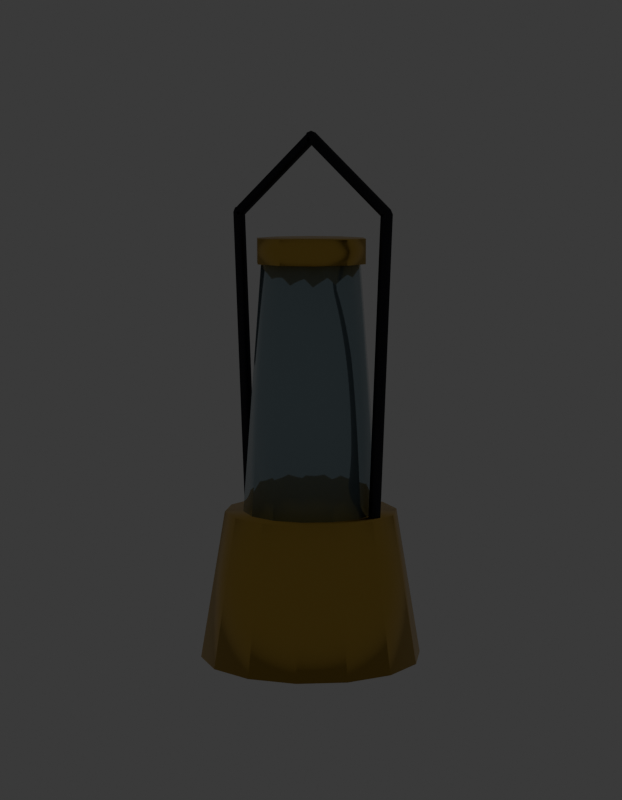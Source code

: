 # Source: SM_PRP_Lampiao_Blockout.blend  (saved by Blender 5.2.45; exported with 4.5.12 LTS)
import bpy
from mathutils import Matrix  # noqa: F401  (used for matrix-valued properties, if any)

bpy.ops.wm.read_factory_settings(use_empty=True)
scene = bpy.context.scene
scene.name = 'Scene'

# ---- collections
col_prp_lampiao = bpy.data.collections.new('PRP_Lampiao'); scene.collection.children.link(col_prp_lampiao)
col_rig = bpy.data.collections.new('Rig'); col_prp_lampiao.children.link(col_rig)
col_geo = bpy.data.collections.new('Geo'); col_prp_lampiao.children.link(col_geo)
col_sockets = bpy.data.collections.new('Sockets'); col_prp_lampiao.children.link(col_sockets)
col_props = bpy.data.collections.new('Props'); col_prp_lampiao.children.link(col_props)
col_preview = bpy.data.collections.new('_Preview'); scene.collection.children.link(col_preview)

# ---- materials (node trees are filled in below, after node groups)
mat_mat_prp_latao = bpy.data.materials.new('MAT_PRP_Latao')
mat_mat_prp_latao.diffuse_color = (0.6939, 0.4564, 0.1022, 1.0)
mat_mat_prp_latao.roughness = 0.3
mat_mat_prp_latao.metallic = 1.0
mat_mat_prp_vidro = bpy.data.materials.new('MAT_PRP_Vidro')
mat_mat_prp_vidro.diffuse_color = (0.3467, 0.4564, 0.5029, 1.0)
mat_mat_prp_vidro.roughness = 0.05
mat_mat_prp_vidro.metallic = 0.6
mat_mat_prp_lampada = bpy.data.materials.new('MAT_PRP_Lampada')
mat_mat_prp_lampada.diffuse_color = (1.0, 0.5841, 0.2542, 1.0)
mat_mat_prp_lampada.roughness = 0.3
mat_mat_prp_ferro = bpy.data.materials.new('MAT_PRP_Ferro')
mat_mat_prp_ferro.diffuse_color = (0.04231, 0.04231, 0.05127, 1.0)
mat_mat_prp_ferro.roughness = 0.5
mat_mat_prp_ferro.metallic = 1.0

# ---- material node trees
mat_mat_prp_latao.use_nodes = True; mat_mat_prp_latao.node_tree.nodes.clear()
_N = mat_mat_prp_latao.node_tree.nodes; _L = mat_mat_prp_latao.node_tree.links
n0 = _N.new('ShaderNodeBsdfPrincipled'); n0.name = 'Principled BSDF'; n0.location = (-200, 100)
n0.inputs[0].default_value = (0.6939, 0.4564, 0.1022, 1.0)
n0.inputs[1].default_value = 1.0
n0.inputs[2].default_value = 0.3
n0.inputs[10].default_value = 0.005
n1 = _N.new('ShaderNodeOutputMaterial'); n1.name = 'Material Output'; n1.location = (200, 100)
_L.new(n0.outputs[0], n1.inputs[0])
n1.is_active_output = True
mat_mat_prp_vidro.use_nodes = True; mat_mat_prp_vidro.node_tree.nodes.clear()
_N = mat_mat_prp_vidro.node_tree.nodes; _L = mat_mat_prp_vidro.node_tree.links
n0 = _N.new('ShaderNodeBsdfPrincipled'); n0.name = 'Principled BSDF'; n0.location = (-200, 100)
n0.inputs[0].default_value = (0.3467, 0.4564, 0.5029, 1.0)
n0.inputs[1].default_value = 0.6
n0.inputs[2].default_value = 0.05
n0.inputs[10].default_value = 0.005
n1 = _N.new('ShaderNodeOutputMaterial'); n1.name = 'Material Output'; n1.location = (200, 100)
_L.new(n0.outputs[0], n1.inputs[0])
n1.is_active_output = True
mat_mat_prp_lampada.use_nodes = True; mat_mat_prp_lampada.node_tree.nodes.clear()
_N = mat_mat_prp_lampada.node_tree.nodes; _L = mat_mat_prp_lampada.node_tree.links
n0 = _N.new('ShaderNodeBsdfPrincipled'); n0.name = 'Principled BSDF'; n0.location = (-200, 100)
n0.inputs[0].default_value = (1.0, 0.5841, 0.2542, 1.0)
n0.inputs[2].default_value = 0.3
n0.inputs[10].default_value = 0.005
n0.inputs[27].default_value = (1.0, 0.5841, 0.2542, 1.0)
n0.inputs[28].default_value = 2.0
n1 = _N.new('ShaderNodeOutputMaterial'); n1.name = 'Material Output'; n1.location = (200, 100)
_L.new(n0.outputs[0], n1.inputs[0])
n1.is_active_output = True
mat_mat_prp_ferro.use_nodes = True; mat_mat_prp_ferro.node_tree.nodes.clear()
_N = mat_mat_prp_ferro.node_tree.nodes; _L = mat_mat_prp_ferro.node_tree.links
n0 = _N.new('ShaderNodeBsdfPrincipled'); n0.name = 'Principled BSDF'; n0.location = (-200, 100)
n0.inputs[0].default_value = (0.04231, 0.04231, 0.05127, 1.0)
n0.inputs[1].default_value = 1.0
n0.inputs[10].default_value = 0.005
n1 = _N.new('ShaderNodeOutputMaterial'); n1.name = 'Material Output'; n1.location = (200, 100)
_L.new(n0.outputs[0], n1.inputs[0])
n1.is_active_output = True

# ---- world
world_world = bpy.data.worlds.new('World'); scene.world = world_world
world_world.use_nodes = True; world_world.node_tree.nodes.clear()
_N = world_world.node_tree.nodes; _L = world_world.node_tree.links
n0 = _N.new('ShaderNodeBackground'); n0.name = 'Background'; n0.location = (-200, 100)
n0.inputs[0].default_value = (0.05, 0.05, 0.05, 1.0)
n1 = _N.new('ShaderNodeOutputWorld'); n1.name = 'World Output'; n1.location = (200, 100)
_L.new(n0.outputs[0], n1.inputs[0])
n1.is_active_output = True
world_world.color = (0.006512, 0.005605, 0.009134)

# ---- cameras
cam_cam_frente = bpy.data.cameras.new('CAM_frente')
cam_cam_frente.type = 'ORTHO'
cam_cam_frente.ortho_scale = 0.6325
cam_cam_perfil = bpy.data.cameras.new('CAM_perfil')
cam_cam_perfil.type = 'ORTHO'
cam_cam_perfil.ortho_scale = 0.6325
cam_cam_costas = bpy.data.cameras.new('CAM_costas')
cam_cam_costas.type = 'ORTHO'
cam_cam_costas.ortho_scale = 0.6325
cam_cam_tres_quartos = bpy.data.cameras.new('CAM_tres_quartos')
cam_cam_tres_quartos.lens = 85.0

# ---- meshes
me_sm_prp_lampiao = bpy.data.meshes.new('SM_PRP_Lampiao')
me_sm_prp_lampiao.from_pydata([(0.0, 0.008817, 0.2083), (0.0, 0.0, 0.215), (0.0, 0.09, 0.0), (0.0, 0.07, 0.12), (0.03905, 0.08109, 0.0), (0.03037, 0.06307, 0.12), (0.07036, 0.05611, 0.0), (0.05473, 0.04364, 0.12), (0.08774, 0.02003, 0.0), (0.06824, 0.01558, 0.12), (0.08774, -0.02003, 0.0), (0.06824, -0.01558, 0.12), (0.07036, -0.05611, 0.0), (0.05473, -0.04364, 0.12), (0.03905, -0.08109, 0.0), (0.03037, -0.06307, 0.12), (0.0, -0.09, 0.0), (0.0, -0.07, 0.12), (-0.03905, -0.08109, 0.0), (-0.03037, -0.06307, 0.12), (-0.07036, -0.05611, 0.0), (-0.05473, -0.04364, 0.12), (-0.08774, -0.02003, 0.0), (-0.06824, -0.01558, 0.12), (-0.08774, 0.02003, 0.0), (-0.06824, 0.01558, 0.12), (-0.07036, 0.05611, 0.0), (-0.05473, 0.04364, 0.12), (-0.03905, 0.08109, 0.0), (-0.03037, 0.06307, 0.12), (0.0, 0.055, 0.12), (0.0, 0.04, 0.32), (0.02386, 0.04955, 0.12), (0.01736, 0.03604, 0.32), (0.043, 0.03429, 0.12), (0.03127, 0.02494, 0.32), (0.05362, 0.01224, 0.12), (0.039, 0.008901, 0.32), (0.05362, -0.01224, 0.12), (0.039, -0.008901, 0.32), (0.043, -0.03429, 0.12), (0.03127, -0.02494, 0.32), (0.02386, -0.04955, 0.12), (0.01736, -0.03604, 0.32), (0.0, -0.055, 0.12), (0.0, -0.04, 0.32), (-0.02386, -0.04955, 0.12), (-0.01736, -0.03604, 0.32), (-0.043, -0.03429, 0.12), (-0.03127, -0.02494, 0.32), (-0.05362, -0.01224, 0.12), (-0.039, -0.008901, 0.32), (-0.05362, 0.01224, 0.12), (-0.039, 0.008901, 0.32), (-0.043, 0.03429, 0.12), (-0.03127, 0.02494, 0.32), (-0.02386, 0.04955, 0.12), (-0.01736, 0.03604, 0.32), (0.0, 0.01427, 0.1908), (0.0, 0.01427, 0.1692), (0.0, 0.008817, 0.1517), (0.0, 0.0, 0.145), (0.006234, 0.006234, 0.2083), (-0.0428, 0.01391, 0.34), (0.01009, 0.01009, 0.1908), (0.01009, 0.01009, 0.1692), (0.006234, 0.006234, 0.1517), (-0.0428, 0.01391, 0.32), (0.008817, 0.0, 0.2083), (-0.0428, -0.01391, 0.34), (0.01427, 0.0, 0.1908), (0.01427, 0.0, 0.1692), (0.008817, 0.0, 0.1517), (-0.0428, -0.01391, 0.32), (0.006234, -0.006234, 0.2083), (-0.02645, -0.03641, 0.34), (0.01009, -0.01009, 0.1908), (0.01009, -0.01009, 0.1692), (0.006234, -0.006234, 0.1517), (-0.02645, -0.03641, 0.32), (0.0, -0.008817, 0.2083), (0.0, -0.045, 0.34), (0.0, -0.01427, 0.1908), (0.0, -0.01427, 0.1692), (0.0, -0.008817, 0.1517), (0.0, -0.045, 0.32), (-0.006234, -0.006234, 0.2083), (0.02645, -0.03641, 0.34), (-0.01009, -0.01009, 0.1908), (-0.01009, -0.01009, 0.1692), (-0.006234, -0.006234, 0.1517), (0.02645, -0.03641, 0.32), (-0.008817, 0.0, 0.2083), (0.0428, -0.01391, 0.34), (-0.01427, 0.0, 0.1908), (-0.01427, 0.0, 0.1692), (-0.008817, 0.0, 0.1517), (0.0428, -0.01391, 0.32), (-0.006234, 0.006234, 0.2083), (0.0428, 0.01391, 0.34), (-0.01009, 0.01009, 0.1908), (-0.01009, 0.01009, 0.1692), (-0.006234, 0.006234, 0.1517), (0.0428, 0.01391, 0.32), (0.02645, 0.03641, 0.34), (0.02645, 0.03641, 0.32), (0.0, 0.045, 0.34), (0.0, 0.045, 0.32), (-0.06, 0.005, 0.12), (-0.07, 0.005, 0.36), (-0.02645, 0.03641, 0.32), (-0.02645, 0.03641, 0.34), (-0.05525, 0.001545, 0.1202), (-0.06525, 0.001545, 0.3602), (-0.05706, -0.004045, 0.1201), (-0.06706, -0.004045, 0.3601), (-0.06294, -0.004045, 0.1199), (-0.07294, -0.004045, 0.3599), (-0.06475, 0.001545, 0.1198), (-0.07475, 0.001545, 0.3598), (-0.07, 0.005, 0.36), (0.0, 0.005, 0.42), (-0.06691, 0.001545, 0.3564), (0.003095, 0.001545, 0.4164), (-0.06809, -0.004045, 0.3578), (0.001913, -0.004045, 0.4178), (-0.07191, -0.004045, 0.3622), (-0.001913, -0.004045, 0.4222), (-0.07309, 0.001545, 0.3636), (-0.003095, 0.001545, 0.4236), (-0.07, 0.0, 0.365), (-0.07, 0.003536, 0.3635), (-0.07, 0.005, 0.36), (-0.07, 0.003536, 0.3565), (-0.07, 0.0, 0.355), (0.0, 0.005, 0.42), (-0.06664, 0.001093, 0.3635), (-0.06524, 0.001545, 0.36), (-0.06664, 0.001093, 0.3565), (0.0, 0.003536, 0.4235), (0.0, 0.0, 0.425), (-0.06792, -0.00286, 0.3635), (-0.06706, -0.004045, 0.36), (-0.06792, -0.00286, 0.3565), (0.07309, 0.001545, 0.3636), (0.003095, 0.001545, 0.4236), (-0.07208, -0.00286, 0.3635), (-0.07294, -0.004045, 0.36), (-0.07208, -0.00286, 0.3565), (0.07191, -0.004045, 0.3622), (0.001913, -0.004045, 0.4222), (-0.07336, 0.001093, 0.3635), (-0.07476, 0.001545, 0.36), (-0.07336, 0.001093, 0.3565), (0.06809, -0.004045, 0.3578), (-0.001913, -0.004045, 0.4178), (0.06691, 0.001545, 0.3564), (-0.003095, 0.001545, 0.4164), (0.07, 0.005, 0.36), (3.725e-09, 0.005, 0.42), (0.0, 0.003536, 0.4165), (0.0, 0.0, 0.415), (0.004755, 0.001545, 0.42), (0.003362, 0.001093, 0.4235), (0.07, 0.005, 0.36), (0.003362, 0.001093, 0.4165), (0.07, 0.003536, 0.3635), (0.002939, -0.004045, 0.42), (0.002078, -0.00286, 0.4235), (0.07, 0.0, 0.365), (0.002078, -0.00286, 0.4165), (0.06475, 0.001545, 0.1198), (-0.002939, -0.004045, 0.42), (-0.002078, -0.00286, 0.4235), (0.07475, 0.001545, 0.3598), (-0.002078, -0.00286, 0.4165), (0.06294, -0.004045, 0.1199), (-0.004755, 0.001545, 0.42), (-0.003362, 0.001093, 0.4235), (0.07294, -0.004045, 0.3599), (-0.003362, 0.001093, 0.4165), (0.05706, -0.004045, 0.1201), (0.06706, -0.004045, 0.3601), (0.05525, 0.001545, 0.1202), (0.06525, 0.001545, 0.3602), (0.06, 0.005, 0.12), (0.07, 0.005, 0.36), (0.07, 0.003536, 0.3565), (0.07, 0.0, 0.355), (0.07476, 0.001545, 0.36), (0.07336, 0.001093, 0.3635), (0.07336, 0.001093, 0.3565), (0.07294, -0.004045, 0.36), (0.07208, -0.00286, 0.3635), (0.07208, -0.00286, 0.3565), (0.06706, -0.004045, 0.36), (0.06792, -0.00286, 0.3635), (0.06792, -0.00286, 0.3565), (0.06524, 0.001545, 0.36), (0.06664, 0.001093, 0.3635), (0.06664, 0.001093, 0.3565)], [], [(78, 77, 83, 84), (61, 66, 72), (2, 3, 5, 4), (46, 47, 49, 48), (36, 37, 39, 38), (4, 5, 7, 6), (44, 45, 47, 46), (82, 80, 86, 88), (6, 7, 9, 8), (76, 74, 80, 82), (62, 1, 68), (8, 9, 11, 10), (65, 64, 70, 71), (34, 35, 37, 36), (10, 11, 13, 12), (42, 43, 45, 44), (83, 82, 88, 89), (12, 13, 15, 14), (77, 76, 82, 83), (68, 1, 74), (14, 15, 17, 16), (66, 65, 71, 72), (32, 33, 35, 34), (16, 17, 19, 18), (40, 41, 43, 42), (61, 84, 90), (18, 19, 21, 20), (80, 1, 86), (72, 71, 77, 78), (20, 21, 23, 22), (64, 62, 68, 70), (30, 31, 33, 32), (22, 23, 25, 24), (38, 39, 41, 40), (86, 1, 92), (24, 25, 27, 26), (5, 3, 29, 27, 25, 23, 21, 19, 17, 15, 13, 11, 9, 7), (70, 68, 74, 76), (26, 27, 29, 28), (58, 0, 62, 64), (84, 83, 89, 90), (28, 29, 3, 2), (2, 4, 6, 8, 10, 12, 14, 16, 18, 20, 22, 24, 26, 28), (59, 58, 64, 65), (74, 1, 80), (48, 49, 51, 50), (60, 59, 65, 66), (61, 78, 84), (50, 51, 53, 52), (0, 1, 62), (71, 70, 76, 77), (52, 53, 55, 54), (61, 60, 66), (38, 40, 42, 44, 46, 48, 50, 52, 54, 56, 30, 32, 34, 36), (54, 55, 57, 56), (61, 72, 78), (90, 89, 95, 96), (56, 57, 31, 30), (49, 47, 45, 43, 41, 39, 37, 35, 33, 31, 57, 55, 53, 51), (88, 86, 92, 94), (89, 88, 94, 95), (61, 90, 96), (92, 1, 98), (96, 95, 101, 102), (94, 92, 98, 100), (95, 94, 100, 101), (61, 96, 102), (98, 1, 0), (102, 101, 59, 60), (100, 98, 0, 58), (101, 100, 58, 59), (61, 102, 60), (137, 136, 141, 142), (126, 127, 129, 128), (107, 106, 104, 105), (143, 142, 147, 148), (124, 125, 127, 126), (105, 104, 99, 103), (136, 130, 141), (122, 123, 125, 124), (103, 99, 93, 97), (138, 137, 142, 143), (120, 121, 123, 122), (97, 93, 87, 91), (134, 133, 138), (118, 119, 109, 108), (91, 87, 81, 85), (131, 130, 136), (116, 117, 119, 118), (85, 81, 75, 79), (133, 132, 137, 138), (114, 115, 117, 116), (79, 75, 69, 73), (132, 131, 136, 137), (112, 113, 115, 114), (73, 69, 63, 67), (104, 106, 111, 63, 69, 75, 81, 87, 93, 99), (108, 109, 113, 112), (67, 63, 111, 110), (134, 138, 143), (128, 129, 121, 120), (110, 111, 106, 107), (107, 105, 103, 97, 91, 85, 79, 73, 67, 110), (141, 130, 146), (134, 143, 148), (142, 141, 146, 147), (147, 146, 151, 152), (148, 147, 152, 153), (146, 130, 151), (134, 148, 153), (134, 153, 133), (152, 151, 131, 132), (153, 152, 132, 133), (151, 130, 131), (159, 158, 156, 157), (157, 156, 154, 155), (155, 154, 149, 150), (150, 149, 144, 145), (145, 144, 158, 159), (160, 135, 162, 165), (135, 139, 163, 162), (161, 160, 165), (139, 140, 163), (162, 163, 168, 167), (165, 162, 167, 170), (163, 140, 168), (161, 165, 170), (170, 167, 172, 175), (168, 140, 173), (161, 170, 175), (167, 168, 173, 172), (175, 172, 177, 180), (173, 140, 178), (161, 175, 180), (172, 173, 178, 177), (180, 177, 135, 160), (178, 140, 139), (161, 180, 160), (177, 178, 139, 135), (186, 185, 183, 184), (184, 183, 181, 182), (182, 181, 176, 179), (179, 176, 171, 174), (174, 171, 185, 186), (164, 166, 190, 189), (188, 187, 191), (166, 169, 190), (187, 164, 189, 191), (191, 189, 192, 194), (190, 169, 193), (188, 191, 194), (189, 190, 193, 192), (188, 194, 197), (192, 193, 196, 195), (194, 192, 195, 197), (193, 169, 196), (196, 169, 199), (188, 197, 200), (195, 196, 199, 198), (197, 195, 198, 200), (200, 198, 164, 187), (199, 169, 166), (188, 200, 187), (198, 199, 166, 164)])
me_sm_prp_lampiao.polygons.foreach_set('use_smooth', [True] * 164)
me_sm_prp_lampiao.polygons.foreach_set('material_index', [2, 2, 0, 1, 1, 0, 1, 2, 0, 2, 2, 0, 2, 1, 0, 1, 2, 0, 2, 2, 0, 2, 1, 0, 1, 2, 0, 2, 2, 0, 2, 1, 0, 1, 2, 0, 0, 2, 0, 2, 2, 0, 0, 2, 2, 1, 2, 2, 1, 2, 2, 1, 2, 1, 1, 2, 2, 1, 1, 2, 2, 2, 2, 2, 2, 2, 2, 2, 2, 2, 2, 2, 3, 3, 0, 3, 3, 0, 3, 3, 0, 3, 3, 0, 3, 3, 0, 3, 3, 0, 3, 3, 0, 3, 3, 0, 0, 3, 0, 3, 3, 0, 0, 3, 3, 3, 3, 3, 3, 3, 3, 3, 3, 3, 3, 3, 3, 3, 3, 3, 3, 3, 3, 3, 3, 3, 3, 3, 3, 3, 3, 3, 3, 3, 3, 3, 3, 3, 3, 3, 3, 3, 3, 3, 3, 3, 3, 3, 3, 3, 3, 3, 3, 3, 3, 3, 3, 3, 3, 3, 3, 3, 3, 3])
me_sm_prp_lampiao.materials.append(mat_mat_prp_latao)
me_sm_prp_lampiao.materials.append(mat_mat_prp_vidro)
me_sm_prp_lampiao.materials.append(mat_mat_prp_lampada)
me_sm_prp_lampiao.materials.append(mat_mat_prp_ferro)
me_sm_prp_lampiao.update()

# ---- objects
ob_sm_prp_lampiao = bpy.data.objects.new('SM_PRP_Lampiao', me_sm_prp_lampiao)
ob_cam_frente = bpy.data.objects.new('CAM_frente', cam_cam_frente)
ob_cam_perfil = bpy.data.objects.new('CAM_perfil', cam_cam_perfil)
ob_cam_costas = bpy.data.objects.new('CAM_costas', cam_cam_costas)
ob_cam_tres_quartos = bpy.data.objects.new('CAM_tres_quartos', cam_cam_tres_quartos)

# ---- transforms, parenting, visibility, modifiers, constraints
ob_sm_prp_lampiao.location = (0.0, 0.0, 0.0)
ob_cam_frente.location = (0.0, -6.0, 0.21)
ob_cam_frente.rotation_euler = (1.571, -0.0, 0.0)
ob_cam_perfil.location = (-6.0, 0.0, 0.21)
ob_cam_perfil.rotation_euler = (1.571, -0.0, -1.571)
ob_cam_costas.location = (0.0, 6.0, 0.21)
ob_cam_costas.rotation_euler = (-1.571, 3.142, -0.0)
ob_cam_tres_quartos.location = (0.825, -1.265, 0.4025)
ob_cam_tres_quartos.rotation_euler = (1.444, -6.562e-08, 0.5779)

# ---- collection membership
col_geo.objects.link(ob_sm_prp_lampiao)
col_preview.objects.link(ob_cam_frente)
col_preview.objects.link(ob_cam_perfil)
col_preview.objects.link(ob_cam_costas)
col_preview.objects.link(ob_cam_tres_quartos)

# ---- scene / render settings (as saved in the file)
scene.camera = ob_cam_tres_quartos
scene.frame_start = 1; scene.frame_end = 250; scene.frame_set(1)
scene.render.engine = 'BLENDER_WORKBENCH'
scene.render.resolution_x = 700
scene.render.resolution_y = 900
scene.render.bake_bias = 0.0
scene.render.bake_samples = 0
scene.render.compositor_device = 'GPU'
scene.eevee.use_volume_custom_range = False
scene.eevee.fast_gi_thickness_near = 0.1
scene.eevee.fast_gi_thickness_far = 0.0
scene.eevee.ray_tracing_options.screen_trace_thickness = 0.1
bpy.context.view_layer.update()
